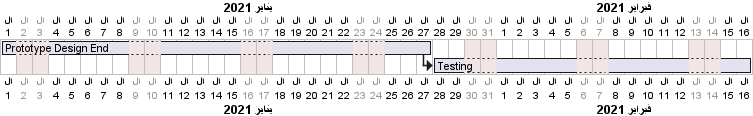

The diagram above was rendered by PlantUML. Its source (embedded in the PNG):
@startgantt

language ar

Project starts at 2021-01-01
saturday are closed
sunday are closed

[Prototype Design End] lasts 19 days
then [Testing] lasts 14 days
@endgantt